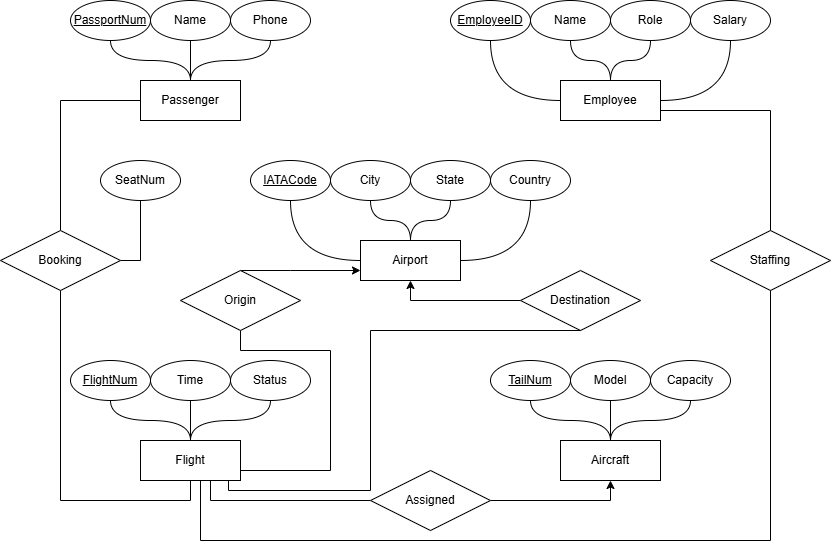

The diagram above was exported from draw.io. Its source (the exported page's mxGraphModel, read from the mxfile embedded in the PNG):
<mxGraphModel dx="1554" dy="850" grid="1" gridSize="10" guides="1" tooltips="1" connect="1" arrows="1" fold="1" page="1" pageScale="1" pageWidth="850" pageHeight="1100" math="0" shadow="0">
  <root>
    <mxCell id="0" />
    <mxCell id="1" parent="0" />
    <mxCell id="LVGo_ojrYCwZp0wA-96R-7" edge="1" parent="1" source="LVGo_ojrYCwZp0wA-96R-1" style="edgeStyle=orthogonalEdgeStyle;rounded=0;orthogonalLoop=1;jettySize=auto;html=1;endArrow=none;endFill=0;curved=1;" target="LVGo_ojrYCwZp0wA-96R-6" value="">
      <mxGeometry relative="1" as="geometry" />
    </mxCell>
    <mxCell id="LVGo_ojrYCwZp0wA-96R-9" edge="1" parent="1" source="LVGo_ojrYCwZp0wA-96R-1" style="edgeStyle=orthogonalEdgeStyle;rounded=1;orthogonalLoop=1;jettySize=auto;html=1;endArrow=none;endFill=0;curved=0;" target="LVGo_ojrYCwZp0wA-96R-8" value="">
      <mxGeometry relative="1" as="geometry" />
    </mxCell>
    <mxCell id="LVGo_ojrYCwZp0wA-96R-11" edge="1" parent="1" source="LVGo_ojrYCwZp0wA-96R-1" style="edgeStyle=orthogonalEdgeStyle;rounded=0;orthogonalLoop=1;jettySize=auto;html=1;endArrow=none;endFill=0;curved=1;" target="LVGo_ojrYCwZp0wA-96R-10" value="">
      <mxGeometry relative="1" as="geometry" />
    </mxCell>
    <mxCell id="LVGo_ojrYCwZp0wA-96R-1" parent="1" style="whiteSpace=wrap;html=1;align=center;" value="Passenger" vertex="1">
      <mxGeometry height="40" width="100" x="150" y="240" as="geometry" />
    </mxCell>
    <mxCell id="LVGo_ojrYCwZp0wA-96R-13" edge="1" parent="1" source="LVGo_ojrYCwZp0wA-96R-2" style="edgeStyle=orthogonalEdgeStyle;rounded=0;orthogonalLoop=1;jettySize=auto;html=1;curved=1;endArrow=none;endFill=0;" target="LVGo_ojrYCwZp0wA-96R-12" value="">
      <mxGeometry relative="1" as="geometry" />
    </mxCell>
    <mxCell id="LVGo_ojrYCwZp0wA-96R-15" edge="1" parent="1" source="LVGo_ojrYCwZp0wA-96R-2" style="edgeStyle=orthogonalEdgeStyle;rounded=0;orthogonalLoop=1;jettySize=auto;html=1;curved=1;endArrow=none;endFill=0;" target="LVGo_ojrYCwZp0wA-96R-14" value="">
      <mxGeometry relative="1" as="geometry" />
    </mxCell>
    <mxCell id="LVGo_ojrYCwZp0wA-96R-21" edge="1" parent="1" source="LVGo_ojrYCwZp0wA-96R-2" style="edgeStyle=orthogonalEdgeStyle;rounded=0;orthogonalLoop=1;jettySize=auto;html=1;curved=1;endArrow=none;endFill=0;" target="LVGo_ojrYCwZp0wA-96R-20" value="">
      <mxGeometry relative="1" as="geometry" />
    </mxCell>
    <mxCell id="LVGo_ojrYCwZp0wA-96R-71" edge="1" parent="1" source="LVGo_ojrYCwZp0wA-96R-2" style="edgeStyle=orthogonalEdgeStyle;rounded=0;orthogonalLoop=1;jettySize=auto;html=1;entryX=0;entryY=0.5;entryDx=0;entryDy=0;endArrow=none;endFill=0;" target="LVGo_ojrYCwZp0wA-96R-69">
      <mxGeometry relative="1" as="geometry">
        <Array as="points">
          <mxPoint x="220" y="660" />
        </Array>
        <mxPoint x="400" y="670" as="targetPoint" />
      </mxGeometry>
    </mxCell>
    <mxCell id="LVGo_ojrYCwZp0wA-96R-2" parent="1" style="whiteSpace=wrap;html=1;align=center;" value="Flight" vertex="1">
      <mxGeometry height="40" width="100" x="150" y="600" as="geometry" />
    </mxCell>
    <mxCell id="LVGo_ojrYCwZp0wA-96R-28" edge="1" parent="1" source="LVGo_ojrYCwZp0wA-96R-3" style="edgeStyle=orthogonalEdgeStyle;rounded=0;orthogonalLoop=1;jettySize=auto;html=1;curved=1;endArrow=none;endFill=0;" target="LVGo_ojrYCwZp0wA-96R-27" value="">
      <mxGeometry relative="1" as="geometry" />
    </mxCell>
    <mxCell id="LVGo_ojrYCwZp0wA-96R-30" edge="1" parent="1" source="LVGo_ojrYCwZp0wA-96R-3" style="edgeStyle=orthogonalEdgeStyle;rounded=0;orthogonalLoop=1;jettySize=auto;html=1;curved=1;endArrow=none;endFill=0;" target="LVGo_ojrYCwZp0wA-96R-29" value="">
      <mxGeometry relative="1" as="geometry" />
    </mxCell>
    <mxCell id="LVGo_ojrYCwZp0wA-96R-32" edge="1" parent="1" source="LVGo_ojrYCwZp0wA-96R-3" style="edgeStyle=orthogonalEdgeStyle;rounded=0;orthogonalLoop=1;jettySize=auto;html=1;curved=1;endArrow=none;endFill=0;" target="LVGo_ojrYCwZp0wA-96R-31" value="">
      <mxGeometry relative="1" as="geometry" />
    </mxCell>
    <mxCell id="LVGo_ojrYCwZp0wA-96R-3" parent="1" style="whiteSpace=wrap;html=1;align=center;" value="Aircraft" vertex="1">
      <mxGeometry height="40" width="100" x="570" y="600" as="geometry" />
    </mxCell>
    <mxCell id="LVGo_ojrYCwZp0wA-96R-34" edge="1" parent="1" source="LVGo_ojrYCwZp0wA-96R-4" style="edgeStyle=orthogonalEdgeStyle;rounded=0;orthogonalLoop=1;jettySize=auto;html=1;curved=1;endArrow=none;endFill=0;" target="LVGo_ojrYCwZp0wA-96R-33" value="">
      <mxGeometry relative="1" as="geometry" />
    </mxCell>
    <mxCell id="LVGo_ojrYCwZp0wA-96R-36" edge="1" parent="1" source="LVGo_ojrYCwZp0wA-96R-4" style="edgeStyle=orthogonalEdgeStyle;rounded=0;orthogonalLoop=1;jettySize=auto;html=1;curved=1;endArrow=none;endFill=0;" target="LVGo_ojrYCwZp0wA-96R-35" value="">
      <mxGeometry relative="1" as="geometry" />
    </mxCell>
    <mxCell id="LVGo_ojrYCwZp0wA-96R-38" edge="1" parent="1" source="LVGo_ojrYCwZp0wA-96R-4" style="edgeStyle=orthogonalEdgeStyle;rounded=0;orthogonalLoop=1;jettySize=auto;html=1;endArrow=none;endFill=0;curved=1;" target="LVGo_ojrYCwZp0wA-96R-37" value="">
      <mxGeometry relative="1" as="geometry" />
    </mxCell>
    <mxCell id="LVGo_ojrYCwZp0wA-96R-40" edge="1" parent="1" source="LVGo_ojrYCwZp0wA-96R-4" style="edgeStyle=orthogonalEdgeStyle;rounded=0;orthogonalLoop=1;jettySize=auto;html=1;endArrow=none;endFill=0;curved=1;" target="LVGo_ojrYCwZp0wA-96R-39" value="">
      <mxGeometry relative="1" as="geometry" />
    </mxCell>
    <mxCell id="LVGo_ojrYCwZp0wA-96R-4" parent="1" style="whiteSpace=wrap;html=1;align=center;" value="Employee" vertex="1">
      <mxGeometry height="40" width="100" x="570" y="240" as="geometry" />
    </mxCell>
    <mxCell id="LVGo_ojrYCwZp0wA-96R-45" edge="1" parent="1" source="LVGo_ojrYCwZp0wA-96R-5" style="edgeStyle=orthogonalEdgeStyle;rounded=0;orthogonalLoop=1;jettySize=auto;html=1;endArrow=none;endFill=0;curved=1;" target="LVGo_ojrYCwZp0wA-96R-44" value="">
      <mxGeometry relative="1" as="geometry" />
    </mxCell>
    <mxCell id="LVGo_ojrYCwZp0wA-96R-48" edge="1" parent="1" source="LVGo_ojrYCwZp0wA-96R-5" style="edgeStyle=orthogonalEdgeStyle;rounded=0;orthogonalLoop=1;jettySize=auto;html=1;endArrow=none;endFill=0;curved=1;" target="LVGo_ojrYCwZp0wA-96R-47" value="">
      <mxGeometry relative="1" as="geometry" />
    </mxCell>
    <mxCell id="LVGo_ojrYCwZp0wA-96R-50" edge="1" parent="1" source="LVGo_ojrYCwZp0wA-96R-5" style="edgeStyle=orthogonalEdgeStyle;rounded=0;orthogonalLoop=1;jettySize=auto;html=1;curved=1;endArrow=none;endFill=0;" target="LVGo_ojrYCwZp0wA-96R-49" value="">
      <mxGeometry relative="1" as="geometry" />
    </mxCell>
    <mxCell id="LVGo_ojrYCwZp0wA-96R-5" parent="1" style="whiteSpace=wrap;html=1;align=center;" value="Airport" vertex="1">
      <mxGeometry height="40" width="100" x="370" y="400" as="geometry" />
    </mxCell>
    <mxCell id="LVGo_ojrYCwZp0wA-96R-6" parent="1" style="ellipse;whiteSpace=wrap;html=1;align=center;" value="&lt;u&gt;PassportNum&lt;/u&gt;" vertex="1">
      <mxGeometry height="40" width="80" x="80" y="160" as="geometry" />
    </mxCell>
    <mxCell id="LVGo_ojrYCwZp0wA-96R-8" parent="1" style="ellipse;whiteSpace=wrap;html=1;align=center;" value="Name" vertex="1">
      <mxGeometry height="40" width="80" x="160" y="160" as="geometry" />
    </mxCell>
    <mxCell id="LVGo_ojrYCwZp0wA-96R-10" parent="1" style="ellipse;whiteSpace=wrap;html=1;align=center;" value="Phone" vertex="1">
      <mxGeometry height="40" width="80" x="240" y="160" as="geometry" />
    </mxCell>
    <mxCell id="LVGo_ojrYCwZp0wA-96R-12" parent="1" style="ellipse;whiteSpace=wrap;html=1;align=center;" value="&lt;u&gt;FlightNum&lt;/u&gt;" vertex="1">
      <mxGeometry height="40" width="80" x="80" y="520" as="geometry" />
    </mxCell>
    <mxCell id="LVGo_ojrYCwZp0wA-96R-14" parent="1" style="ellipse;whiteSpace=wrap;html=1;align=center;" value="Time" vertex="1">
      <mxGeometry height="40" width="80" x="160" y="520" as="geometry" />
    </mxCell>
    <mxCell id="LVGo_ojrYCwZp0wA-96R-20" parent="1" style="ellipse;whiteSpace=wrap;html=1;align=center;" value="Status" vertex="1">
      <mxGeometry height="40" width="80" x="240" y="520" as="geometry" />
    </mxCell>
    <mxCell id="LVGo_ojrYCwZp0wA-96R-27" parent="1" style="ellipse;whiteSpace=wrap;html=1;align=center;" value="&lt;u&gt;TailNum&lt;/u&gt;" vertex="1">
      <mxGeometry height="40" width="80" x="500" y="520" as="geometry" />
    </mxCell>
    <mxCell id="LVGo_ojrYCwZp0wA-96R-29" parent="1" style="ellipse;whiteSpace=wrap;html=1;align=center;" value="Model" vertex="1">
      <mxGeometry height="40" width="80" x="580" y="520" as="geometry" />
    </mxCell>
    <mxCell id="LVGo_ojrYCwZp0wA-96R-31" parent="1" style="ellipse;whiteSpace=wrap;html=1;align=center;" value="Capacity" vertex="1">
      <mxGeometry height="40" width="80" x="660" y="520" as="geometry" />
    </mxCell>
    <mxCell id="LVGo_ojrYCwZp0wA-96R-33" parent="1" style="ellipse;whiteSpace=wrap;html=1;align=center;" value="&lt;u&gt;EmployeeID&lt;/u&gt;" vertex="1">
      <mxGeometry height="40" width="80" x="460" y="160" as="geometry" />
    </mxCell>
    <mxCell id="LVGo_ojrYCwZp0wA-96R-35" parent="1" style="ellipse;whiteSpace=wrap;html=1;align=center;" value="Name" vertex="1">
      <mxGeometry height="40" width="80" x="540" y="160" as="geometry" />
    </mxCell>
    <mxCell id="LVGo_ojrYCwZp0wA-96R-37" parent="1" style="ellipse;whiteSpace=wrap;html=1;align=center;" value="Role" vertex="1">
      <mxGeometry height="40" width="80" x="620" y="160" as="geometry" />
    </mxCell>
    <mxCell id="LVGo_ojrYCwZp0wA-96R-39" parent="1" style="ellipse;whiteSpace=wrap;html=1;align=center;" value="Salary" vertex="1">
      <mxGeometry height="40" width="80" x="700" y="160" as="geometry" />
    </mxCell>
    <mxCell id="LVGo_ojrYCwZp0wA-96R-46" edge="1" parent="1" source="LVGo_ojrYCwZp0wA-96R-42" style="edgeStyle=orthogonalEdgeStyle;rounded=0;orthogonalLoop=1;jettySize=auto;html=1;curved=1;endArrow=none;endFill=0;entryX=0;entryY=0.5;entryDx=0;entryDy=0;exitX=0.5;exitY=1;exitDx=0;exitDy=0;" target="LVGo_ojrYCwZp0wA-96R-5" value="">
      <mxGeometry relative="1" as="geometry" />
    </mxCell>
    <mxCell id="LVGo_ojrYCwZp0wA-96R-42" parent="1" style="ellipse;whiteSpace=wrap;html=1;align=center;" value="&lt;u&gt;IATACode&lt;/u&gt;" vertex="1">
      <mxGeometry height="40" width="80" x="260" y="320" as="geometry" />
    </mxCell>
    <mxCell id="LVGo_ojrYCwZp0wA-96R-44" parent="1" style="ellipse;whiteSpace=wrap;html=1;align=center;" value="City" vertex="1">
      <mxGeometry height="40" width="80" x="340" y="320" as="geometry" />
    </mxCell>
    <mxCell id="LVGo_ojrYCwZp0wA-96R-47" parent="1" style="ellipse;whiteSpace=wrap;html=1;align=center;" value="Country" vertex="1">
      <mxGeometry height="40" width="80" x="500" y="320" as="geometry" />
    </mxCell>
    <mxCell id="LVGo_ojrYCwZp0wA-96R-49" parent="1" style="ellipse;whiteSpace=wrap;html=1;align=center;" value="State" vertex="1">
      <mxGeometry height="40" width="80" x="420" y="320" as="geometry" />
    </mxCell>
    <mxCell id="LVGo_ojrYCwZp0wA-96R-67" edge="1" parent="1" source="LVGo_ojrYCwZp0wA-96R-59" style="edgeStyle=orthogonalEdgeStyle;rounded=0;orthogonalLoop=1;jettySize=auto;html=1;entryX=0.5;entryY=1;entryDx=0;entryDy=0;endArrow=none;endFill=0;exitX=0.5;exitY=1;exitDx=0;exitDy=0;" target="LVGo_ojrYCwZp0wA-96R-2">
      <mxGeometry relative="1" as="geometry">
        <Array as="points">
          <mxPoint x="70" y="660" />
          <mxPoint x="200" y="660" />
        </Array>
      </mxGeometry>
    </mxCell>
    <mxCell id="LVGo_ojrYCwZp0wA-96R-68" edge="1" parent="1" source="LVGo_ojrYCwZp0wA-96R-59" style="edgeStyle=orthogonalEdgeStyle;rounded=0;orthogonalLoop=1;jettySize=auto;html=1;exitX=0.5;exitY=0;exitDx=0;exitDy=0;entryX=0;entryY=0.5;entryDx=0;entryDy=0;endArrow=none;endFill=0;" target="LVGo_ojrYCwZp0wA-96R-1">
      <mxGeometry relative="1" as="geometry" />
    </mxCell>
    <mxCell id="LVGo_ojrYCwZp0wA-96R-82" edge="1" parent="1" source="LVGo_ojrYCwZp0wA-96R-59" style="edgeStyle=orthogonalEdgeStyle;rounded=0;orthogonalLoop=1;jettySize=auto;html=1;exitX=1;exitY=0.5;exitDx=0;exitDy=0;endArrow=none;endFill=0;entryX=0.5;entryY=1;entryDx=0;entryDy=0;" target="LVGo_ojrYCwZp0wA-96R-86">
      <mxGeometry relative="1" as="geometry">
        <mxPoint x="160" y="370" as="targetPoint" />
      </mxGeometry>
    </mxCell>
    <mxCell id="LVGo_ojrYCwZp0wA-96R-59" parent="1" style="shape=rhombus;perimeter=rhombusPerimeter;whiteSpace=wrap;html=1;align=center;" value="Booking" vertex="1">
      <mxGeometry height="60" width="120" x="10" y="390" as="geometry" />
    </mxCell>
    <mxCell id="LVGo_ojrYCwZp0wA-96R-72" edge="1" parent="1" source="LVGo_ojrYCwZp0wA-96R-69" style="edgeStyle=orthogonalEdgeStyle;rounded=0;orthogonalLoop=1;jettySize=auto;html=1;entryX=0.5;entryY=1;entryDx=0;entryDy=0;" target="LVGo_ojrYCwZp0wA-96R-3">
      <mxGeometry relative="1" as="geometry" />
    </mxCell>
    <mxCell id="LVGo_ojrYCwZp0wA-96R-69" parent="1" style="shape=rhombus;perimeter=rhombusPerimeter;whiteSpace=wrap;html=1;align=center;" value="Assigned" vertex="1">
      <mxGeometry height="60" width="120" x="380" y="630" as="geometry" />
    </mxCell>
    <mxCell id="LVGo_ojrYCwZp0wA-96R-74" edge="1" parent="1" source="LVGo_ojrYCwZp0wA-96R-73" style="edgeStyle=orthogonalEdgeStyle;rounded=0;orthogonalLoop=1;jettySize=auto;html=1;exitX=0.5;exitY=0;exitDx=0;exitDy=0;entryX=0;entryY=0.75;entryDx=0;entryDy=0;" target="LVGo_ojrYCwZp0wA-96R-5">
      <mxGeometry relative="1" as="geometry">
        <Array as="points">
          <mxPoint x="300" y="430" />
          <mxPoint x="300" y="430" />
        </Array>
      </mxGeometry>
    </mxCell>
    <mxCell id="LVGo_ojrYCwZp0wA-96R-75" edge="1" parent="1" source="LVGo_ojrYCwZp0wA-96R-73" style="edgeStyle=orthogonalEdgeStyle;rounded=0;orthogonalLoop=1;jettySize=auto;html=1;exitX=0.5;exitY=1;exitDx=0;exitDy=0;entryX=1;entryY=0.75;entryDx=0;entryDy=0;endArrow=none;endFill=0;" target="LVGo_ojrYCwZp0wA-96R-2">
      <mxGeometry relative="1" as="geometry">
        <Array as="points">
          <mxPoint x="250" y="510" />
          <mxPoint x="340" y="510" />
          <mxPoint x="340" y="630" />
        </Array>
      </mxGeometry>
    </mxCell>
    <mxCell id="LVGo_ojrYCwZp0wA-96R-73" parent="1" style="shape=rhombus;perimeter=rhombusPerimeter;whiteSpace=wrap;html=1;align=center;" value="Origin" vertex="1">
      <mxGeometry height="60" width="120" x="190" y="430" as="geometry" />
    </mxCell>
    <mxCell id="LVGo_ojrYCwZp0wA-96R-77" edge="1" parent="1" style="edgeStyle=orthogonalEdgeStyle;rounded=0;orthogonalLoop=1;jettySize=auto;html=1;entryX=1;entryY=0.75;entryDx=0;entryDy=0;endArrow=none;endFill=0;" target="LVGo_ojrYCwZp0wA-96R-4">
      <mxGeometry relative="1" as="geometry">
        <Array as="points">
          <mxPoint x="780" y="395" />
          <mxPoint x="780" y="270" />
        </Array>
        <mxPoint x="770" y="395" as="sourcePoint" />
      </mxGeometry>
    </mxCell>
    <mxCell id="LVGo_ojrYCwZp0wA-96R-76" parent="1" style="shape=rhombus;perimeter=rhombusPerimeter;whiteSpace=wrap;html=1;align=center;" value="Staffing" vertex="1">
      <mxGeometry height="60" width="120" x="720" y="390" as="geometry" />
    </mxCell>
    <mxCell id="LVGo_ojrYCwZp0wA-96R-78" edge="1" parent="1" source="LVGo_ojrYCwZp0wA-96R-76" style="edgeStyle=orthogonalEdgeStyle;rounded=0;orthogonalLoop=1;jettySize=auto;html=1;entryX=0.6;entryY=1;entryDx=0;entryDy=0;entryPerimeter=0;exitX=0.5;exitY=1;exitDx=0;exitDy=0;endArrow=none;endFill=0;" target="LVGo_ojrYCwZp0wA-96R-2">
      <mxGeometry relative="1" as="geometry">
        <Array as="points">
          <mxPoint x="780" y="700" />
          <mxPoint x="210" y="700" />
        </Array>
        <mxPoint x="730" y="400" as="sourcePoint" />
      </mxGeometry>
    </mxCell>
    <mxCell id="LVGo_ojrYCwZp0wA-96R-80" edge="1" parent="1" source="LVGo_ojrYCwZp0wA-96R-79" style="edgeStyle=orthogonalEdgeStyle;rounded=0;orthogonalLoop=1;jettySize=auto;html=1;exitX=0;exitY=0.5;exitDx=0;exitDy=0;entryX=0.5;entryY=1;entryDx=0;entryDy=0;" target="LVGo_ojrYCwZp0wA-96R-5">
      <mxGeometry relative="1" as="geometry" />
    </mxCell>
    <mxCell id="LVGo_ojrYCwZp0wA-96R-79" parent="1" style="shape=rhombus;perimeter=rhombusPerimeter;whiteSpace=wrap;html=1;align=center;" value="Destination" vertex="1">
      <mxGeometry height="60" width="120" x="530" y="430" as="geometry" />
    </mxCell>
    <mxCell id="LVGo_ojrYCwZp0wA-96R-81" edge="1" parent="1" source="LVGo_ojrYCwZp0wA-96R-79" style="edgeStyle=orthogonalEdgeStyle;rounded=0;orthogonalLoop=1;jettySize=auto;html=1;exitX=0.5;exitY=1;exitDx=0;exitDy=0;endArrow=none;endFill=0;" target="LVGo_ojrYCwZp0wA-96R-2">
      <mxGeometry relative="1" as="geometry">
        <Array as="points">
          <mxPoint x="380" y="490" />
          <mxPoint x="380" y="650" />
          <mxPoint x="238" y="650" />
        </Array>
      </mxGeometry>
    </mxCell>
    <mxCell id="LVGo_ojrYCwZp0wA-96R-86" parent="1" style="ellipse;whiteSpace=wrap;html=1;align=center;" value="SeatNum" vertex="1">
      <mxGeometry height="40" width="80" x="110" y="320" as="geometry" />
    </mxCell>
  </root>
</mxGraphModel>